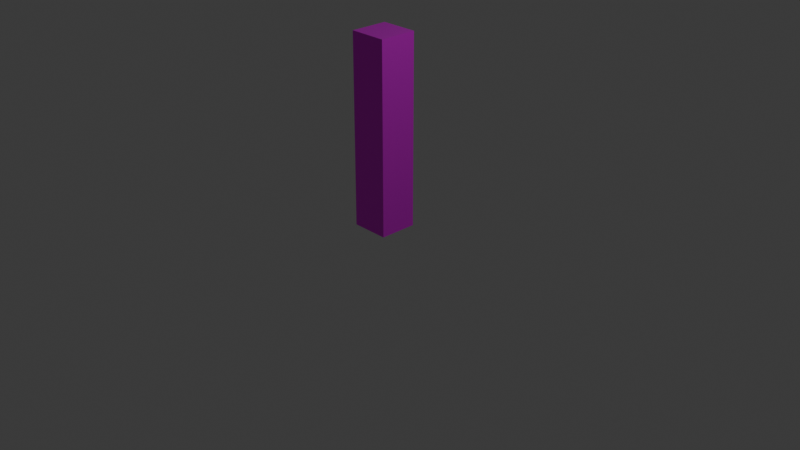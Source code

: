 # Source: FI-037_SupportBeam_Walkway.blend  (saved by Blender 4.2.66; exported with 4.5.12 LTS)
import bpy
from mathutils import Matrix  # noqa: F401  (used for matrix-valued properties, if any)

bpy.ops.wm.read_factory_settings(use_empty=True)
scene = bpy.context.scene
scene.name = 'Scene'

# ---- collections
col_collection = bpy.data.collections.new('Collection'); scene.collection.children.link(col_collection)
col_export = bpy.data.collections.new('Export'); scene.collection.children.link(col_export)

# ---- images (referenced by path relative to the original .blend; pixels are not part of the script)
import os
ASSET_DIR = os.environ.get("B2B_ASSET_DIR", "")  # directory of the original .blend (textures are referenced by path, not embedded)
HERE = os.path.dirname(os.path.abspath(__file__))  # packed textures are extracted next to this script under _unpacked/

def load_image(name, relpath, width, height, colorspace="sRGB"):
    """Load a texture the original file referenced (path relative to the .blend, or extracted next to this script)."""
    p = next((c for c in (os.path.join(HERE, relpath), os.path.join(ASSET_DIR, relpath)) if relpath and os.path.exists(c)), "")
    if p:
        img = bpy.data.images.load(p, check_existing=True)
        img.name = name
    else:  # same state as the original file: an image datablock whose file is absent (Cycles renders it pink)
        img = bpy.data.images.new(name, width, height)
        img.source = "FILE"
        img.filepath = "//" + (relpath or name)
    img.colorspace_settings.name = colorspace
    return img
img_supportbeam_texture3_png = load_image('SupportBeam_texture3.png', 'Textures/SupportBeam_texture3.png', 1024, 1024, 'sRGB')

# ---- materials (node trees are filled in below, after node groups)
mat_sb_material = bpy.data.materials.new('SB_Material')

# ---- material node trees
mat_sb_material.use_nodes = True; mat_sb_material.node_tree.nodes.clear()
_N = mat_sb_material.node_tree.nodes; _L = mat_sb_material.node_tree.links
n0 = _N.new('ShaderNodeBsdfPrincipled'); n0.name = 'Principled BSDF'; n0.location = (10, 300)
n0.inputs[1].default_value = 0.8
n0.inputs[2].default_value = 0.4
n1 = _N.new('ShaderNodeOutputMaterial'); n1.name = 'Material Output'; n1.location = (300, 300)
n2 = _N.new('ShaderNodeTexImage'); n2.name = 'Image Texture'; n2.location = (-322, 340)
n2.image = img_supportbeam_texture3_png
_L.new(n0.outputs[0], n1.inputs[0])
_L.new(n2.outputs[0], n0.inputs[0])
n1.is_active_output = True

# ---- world
world_world = bpy.data.worlds.new('World'); scene.world = world_world
world_world.use_nodes = True; world_world.node_tree.nodes.clear()
_N = world_world.node_tree.nodes; _L = world_world.node_tree.links
n0 = _N.new('ShaderNodeOutputWorld'); n0.name = 'World Output'; n0.location = (300, 300)
n1 = _N.new('ShaderNodeBackground'); n1.name = 'Background'; n1.location = (10, 300)
n1.inputs[0].default_value = (0.05088, 0.05088, 0.05088, 1.0)
_L.new(n1.outputs[0], n0.inputs[0])
n0.is_active_output = True
world_world.color = (0.05088, 0.05088, 0.05088)
world_world.sun_shadow_jitter_overblur = 0.0

# ---- cameras
cam_camera = bpy.data.cameras.new('Camera')
cam_camera.clip_end = 100.0
cam_camera.ortho_scale = 7.314

# ---- lights
light_light = bpy.data.lights.new('Light', 'POINT')
light_light.energy = 1000.0
light_light.shadow_soft_size = 0.1

# ---- meshes
me_cube_001 = bpy.data.meshes.new('Cube.001')
me_cube_001.from_pydata([(-0.2, -0.4, 0.0), (-0.2, -0.4, 2.0), (-0.2, 0.0, 0.0), (-0.2, 0.0, 2.0), (0.2, -0.4, 0.0), (0.2, -0.4, 2.0), (0.2, 0.0, 0.0), (0.2, 0.0, 2.0)], [], [(0, 1, 3, 2), (2, 3, 7, 6), (6, 7, 5, 4), (4, 5, 1, 0), (2, 6, 4, 0), (7, 3, 1, 5)])
_uv = me_cube_001.uv_layers.new(name='UVMap')
_uv.uv.foreach_set('vector', [0.375, 0.0, 0.625, 0.0, 0.625, 0.25, 0.375, 0.25, 0.375, 0.25, 0.625, 0.25, 0.625, 0.5, 0.375, 0.5, 0.375, 0.5, 0.625, 0.5, 0.625, 0.75, 0.375, 0.75, 0.375, 0.75, 0.625, 0.75, 0.625, 1.0, 0.375, 1.0, 0.125, 0.5, 0.375, 0.5, 0.375, 0.75, 0.125, 0.75, 0.625, 0.5, 0.875, 0.5, 0.875, 0.75, 0.625, 0.75])
me_cube_001.materials.append(mat_sb_material)
me_cube_001.update()

# ---- objects
ob_light = bpy.data.objects.new('Light', light_light)
ob_camera = bpy.data.objects.new('Camera', cam_camera)
ob_fi_037_supportbeam_walkway = bpy.data.objects.new('FI-037-SupportBeam_Walkway', me_cube_001)

# ---- transforms, parenting, visibility, modifiers, constraints
ob_light.location = (4.076, 1.005, 5.904)
ob_light.rotation_euler = (0.6503, 0.05522, 1.866)
ob_light.lock_rotations_4d = False
ob_light.empty_display_type = 'ARROWS'
ob_light.color = (0.0, 0.0, 0.0, 0.0)
ob_light.lineart.crease_threshold = 0.0
ob_camera.location = (7.359, -6.926, 4.958)
ob_camera.rotation_euler = (1.109, 0.0, 0.8149)
ob_camera.lock_rotations_4d = False
ob_camera.empty_display_type = 'ARROWS'
ob_camera.color = (0.0, 0.0, 0.0, 0.0)
ob_camera.display_type = 'WIRE'
ob_camera.lineart.crease_threshold = 0.0
ob_fi_037_supportbeam_walkway.location = (0.0, 0.0, 0.0)

# ---- collection membership
col_collection.objects.link(ob_light)
col_collection.objects.link(ob_camera)
col_export.objects.link(ob_fi_037_supportbeam_walkway)

# ---- scene / render settings (as saved in the file)
scene.camera = ob_camera
scene.frame_start = 1; scene.frame_end = 250; scene.frame_set(1)
scene.render.engine = 'BLENDER_EEVEE_NEXT'
bpy.context.view_layer.update()
